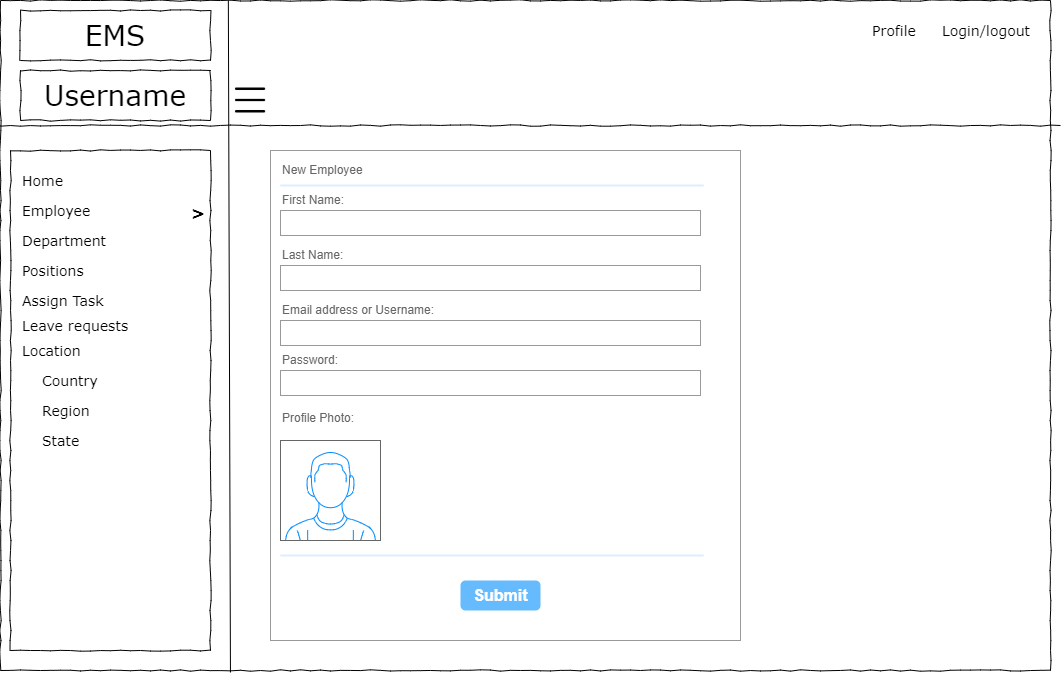

The diagram above was exported from draw.io. Its source (the exported page's mxGraphModel, read from the mxfile embedded in the PNG):
<mxGraphModel dx="1038" dy="489" grid="1" gridSize="10" guides="1" tooltips="1" connect="1" arrows="1" fold="1" page="1" pageScale="1" pageWidth="1100" pageHeight="850" background="none" math="0" shadow="0">
  <root>
    <mxCell id="0" />
    <mxCell id="1" parent="0" />
    <mxCell id="677b7b8949515195-1" value="" style="whiteSpace=wrap;html=1;rounded=0;shadow=0;labelBackgroundColor=none;strokeColor=#000000;strokeWidth=1;fillColor=none;fontFamily=Verdana;fontSize=12;fontColor=#000000;align=center;comic=1;" parent="1" vertex="1">
      <mxGeometry x="20" y="20" width="1050" height="670" as="geometry" />
    </mxCell>
    <mxCell id="677b7b8949515195-2" value="EMS" style="whiteSpace=wrap;html=1;rounded=0;shadow=0;labelBackgroundColor=none;strokeWidth=1;fontFamily=Verdana;fontSize=28;align=center;comic=1;" parent="1" vertex="1">
      <mxGeometry x="40" y="30" width="190" height="50" as="geometry" />
    </mxCell>
    <mxCell id="677b7b8949515195-6" value="Profile&amp;nbsp;" style="text;html=1;points=[];align=left;verticalAlign=top;spacingTop=-4;fontSize=14;fontFamily=Verdana" parent="1" vertex="1">
      <mxGeometry x="890" y="40" width="60" height="20" as="geometry" />
    </mxCell>
    <mxCell id="677b7b8949515195-7" value="Login/logout&amp;nbsp;" style="text;html=1;points=[];align=left;verticalAlign=top;spacingTop=-4;fontSize=14;fontFamily=Verdana" parent="1" vertex="1">
      <mxGeometry x="960" y="40" width="60" height="20" as="geometry" />
    </mxCell>
    <mxCell id="677b7b8949515195-8" value="" style="whiteSpace=wrap;html=1;rounded=0;shadow=0;labelBackgroundColor=none;strokeWidth=1;fillColor=none;fontFamily=Verdana;fontSize=12;align=center;comic=1;" parent="1" vertex="1">
      <mxGeometry x="30" y="170" width="200" height="500" as="geometry" />
    </mxCell>
    <mxCell id="677b7b8949515195-9" value="" style="line;strokeWidth=1;html=1;rounded=0;shadow=0;labelBackgroundColor=none;fillColor=none;fontFamily=Verdana;fontSize=14;fontColor=#000000;align=center;comic=1;" parent="1" vertex="1">
      <mxGeometry x="20" y="140" width="1060" height="10" as="geometry" />
    </mxCell>
    <mxCell id="677b7b8949515195-27" value="Employee" style="text;html=1;points=[];align=left;verticalAlign=top;spacingTop=-4;fontSize=14;fontFamily=Verdana" parent="1" vertex="1">
      <mxGeometry x="40" y="220" width="170" height="20" as="geometry" />
    </mxCell>
    <mxCell id="677b7b8949515195-28" value="Department" style="text;html=1;points=[];align=left;verticalAlign=top;spacingTop=-4;fontSize=14;fontFamily=Verdana" parent="1" vertex="1">
      <mxGeometry x="40" y="250" width="170" height="20" as="geometry" />
    </mxCell>
    <mxCell id="677b7b8949515195-29" value="Positions" style="text;html=1;points=[];align=left;verticalAlign=top;spacingTop=-4;fontSize=14;fontFamily=Verdana" parent="1" vertex="1">
      <mxGeometry x="40" y="280" width="170" height="20" as="geometry" />
    </mxCell>
    <mxCell id="677b7b8949515195-31" value="Leave requests&amp;nbsp;" style="text;html=1;points=[];align=left;verticalAlign=top;spacingTop=-4;fontSize=14;fontFamily=Verdana" parent="1" vertex="1">
      <mxGeometry x="40" y="335" width="170" height="20" as="geometry" />
    </mxCell>
    <mxCell id="677b7b8949515195-33" value="Location" style="text;html=1;points=[];align=left;verticalAlign=top;spacingTop=-4;fontSize=14;fontFamily=Verdana" parent="1" vertex="1">
      <mxGeometry x="40" y="360" width="170" height="20" as="geometry" />
    </mxCell>
    <mxCell id="677b7b8949515195-41" value="Assign Task" style="text;html=1;points=[];align=left;verticalAlign=top;spacingTop=-4;fontSize=14;fontFamily=Verdana" parent="1" vertex="1">
      <mxGeometry x="40" y="310" width="170" height="20" as="geometry" />
    </mxCell>
    <mxCell id="F1Iq9SSVciFS708BHlPg-1" value="" style="endArrow=none;html=1;rounded=0;entryX=0.217;entryY=0;entryDx=0;entryDy=0;entryPerimeter=0;exitX=0.219;exitY=1.003;exitDx=0;exitDy=0;exitPerimeter=0;" parent="1" source="677b7b8949515195-1" target="677b7b8949515195-1" edge="1">
      <mxGeometry width="50" height="50" relative="1" as="geometry">
        <mxPoint x="500" y="290" as="sourcePoint" />
        <mxPoint x="550" y="240" as="targetPoint" />
        <Array as="points" />
      </mxGeometry>
    </mxCell>
    <mxCell id="F1Iq9SSVciFS708BHlPg-2" value="Username" style="whiteSpace=wrap;html=1;rounded=0;shadow=0;labelBackgroundColor=none;strokeWidth=1;fontFamily=Verdana;fontSize=28;align=center;comic=1;" parent="1" vertex="1">
      <mxGeometry x="40" y="90" width="190" height="50" as="geometry" />
    </mxCell>
    <mxCell id="F1Iq9SSVciFS708BHlPg-3" value="Home" style="text;html=1;points=[];align=left;verticalAlign=top;spacingTop=-4;fontSize=14;fontFamily=Verdana" parent="1" vertex="1">
      <mxGeometry x="40" y="190" width="170" height="20" as="geometry" />
    </mxCell>
    <mxCell id="F1Iq9SSVciFS708BHlPg-4" value="Country" style="text;html=1;points=[];align=left;verticalAlign=top;spacingTop=-4;fontSize=14;fontFamily=Verdana" parent="1" vertex="1">
      <mxGeometry x="60" y="390" width="170" height="20" as="geometry" />
    </mxCell>
    <mxCell id="F1Iq9SSVciFS708BHlPg-5" value="Region" style="text;html=1;points=[];align=left;verticalAlign=top;spacingTop=-4;fontSize=14;fontFamily=Verdana" parent="1" vertex="1">
      <mxGeometry x="60" y="420" width="170" height="20" as="geometry" />
    </mxCell>
    <mxCell id="F1Iq9SSVciFS708BHlPg-6" value="State" style="text;html=1;points=[];align=left;verticalAlign=top;spacingTop=-4;fontSize=14;fontFamily=Verdana" parent="1" vertex="1">
      <mxGeometry x="60" y="450" width="170" height="20" as="geometry" />
    </mxCell>
    <mxCell id="F1Iq9SSVciFS708BHlPg-11" value="" style="shape=image;html=1;verticalAlign=top;verticalLabelPosition=bottom;labelBackgroundColor=#ffffff;imageAspect=0;aspect=fixed;image=https://cdn0.iconfinder.com/data/icons/user-interface-1-32/32/hamburger-menu-128.png;fontSize=20;" parent="1" vertex="1">
      <mxGeometry x="250" y="100" width="40" height="40" as="geometry" />
    </mxCell>
    <mxCell id="F1Iq9SSVciFS708BHlPg-12" value="&lt;b&gt;&lt;font style=&quot;font-size: 16px&quot;&gt;&amp;gt;&lt;/font&gt;&lt;/b&gt;" style="text;html=1;points=[];align=left;verticalAlign=top;spacingTop=-4;fontSize=14;fontFamily=Verdana" parent="1" vertex="1">
      <mxGeometry x="209" y="220" width="170" height="20" as="geometry" />
    </mxCell>
    <mxCell id="v3jSj8Ym7Ula2TUaj2bn-1" value="" style="strokeWidth=1;shadow=0;dashed=0;align=center;html=1;shape=mxgraph.mockup.forms.rrect;rSize=0;strokeColor=#999999;fillColor=#ffffff;fontSize=18;" parent="1" vertex="1">
      <mxGeometry x="290" y="170" width="470" height="490" as="geometry" />
    </mxCell>
    <mxCell id="v3jSj8Ym7Ula2TUaj2bn-2" value="New Employee" style="strokeWidth=1;shadow=0;dashed=0;align=center;html=1;shape=mxgraph.mockup.forms.anchor;fontSize=12;fontColor=#666666;align=left;resizeWidth=1;spacingLeft=0;" parent="v3jSj8Ym7Ula2TUaj2bn-1" vertex="1">
      <mxGeometry width="235" height="20" relative="1" as="geometry">
        <mxPoint x="10" y="10" as="offset" />
      </mxGeometry>
    </mxCell>
    <mxCell id="v3jSj8Ym7Ula2TUaj2bn-3" value="" style="shape=line;strokeColor=#ddeeff;strokeWidth=2;html=1;resizeWidth=1;fontSize=18;" parent="v3jSj8Ym7Ula2TUaj2bn-1" vertex="1">
      <mxGeometry width="423" height="10" relative="1" as="geometry">
        <mxPoint x="10" y="30" as="offset" />
      </mxGeometry>
    </mxCell>
    <mxCell id="v3jSj8Ym7Ula2TUaj2bn-4" value="First Name:" style="strokeWidth=1;shadow=0;dashed=0;align=center;html=1;shape=mxgraph.mockup.forms.anchor;fontSize=12;fontColor=#666666;align=left;resizeWidth=1;spacingLeft=0;" parent="v3jSj8Ym7Ula2TUaj2bn-1" vertex="1">
      <mxGeometry width="235" height="20" relative="1" as="geometry">
        <mxPoint x="10" y="40" as="offset" />
      </mxGeometry>
    </mxCell>
    <mxCell id="v3jSj8Ym7Ula2TUaj2bn-5" value="" style="strokeWidth=1;shadow=0;dashed=0;align=center;html=1;shape=mxgraph.mockup.forms.rrect;rSize=0;strokeColor=#999999;fontColor=#666666;align=left;spacingLeft=5;resizeWidth=1;fontSize=18;" parent="v3jSj8Ym7Ula2TUaj2bn-1" vertex="1">
      <mxGeometry width="420" height="25" relative="1" as="geometry">
        <mxPoint x="10" y="60" as="offset" />
      </mxGeometry>
    </mxCell>
    <mxCell id="v3jSj8Ym7Ula2TUaj2bn-6" value="Last Name:" style="strokeWidth=1;shadow=0;dashed=0;align=center;html=1;shape=mxgraph.mockup.forms.anchor;fontSize=12;fontColor=#666666;align=left;resizeWidth=1;spacingLeft=0;" parent="v3jSj8Ym7Ula2TUaj2bn-1" vertex="1">
      <mxGeometry width="235" height="20" relative="1" as="geometry">
        <mxPoint x="10" y="95" as="offset" />
      </mxGeometry>
    </mxCell>
    <mxCell id="v3jSj8Ym7Ula2TUaj2bn-7" value="" style="strokeWidth=1;shadow=0;dashed=0;align=center;html=1;shape=mxgraph.mockup.forms.rrect;rSize=0;strokeColor=#999999;fontColor=#666666;align=left;spacingLeft=5;resizeWidth=1;fontSize=18;" parent="v3jSj8Ym7Ula2TUaj2bn-1" vertex="1">
      <mxGeometry width="420" height="25" relative="1" as="geometry">
        <mxPoint x="10" y="115" as="offset" />
      </mxGeometry>
    </mxCell>
    <mxCell id="v3jSj8Ym7Ula2TUaj2bn-10" value="" style="shape=line;strokeColor=#ddeeff;strokeWidth=2;html=1;resizeWidth=1;fontSize=18;" parent="v3jSj8Ym7Ula2TUaj2bn-1" vertex="1">
      <mxGeometry y="1" width="423" height="10" relative="1" as="geometry">
        <mxPoint x="10" y="-90" as="offset" />
      </mxGeometry>
    </mxCell>
    <mxCell id="v3jSj8Ym7Ula2TUaj2bn-12" value="Submit" style="strokeWidth=1;shadow=0;dashed=0;align=center;html=1;shape=mxgraph.mockup.forms.rrect;rSize=5;strokeColor=none;fontColor=#ffffff;fillColor=#66bbff;fontSize=16;fontStyle=1;" parent="v3jSj8Ym7Ula2TUaj2bn-1" vertex="1">
      <mxGeometry y="1" width="80" height="30" relative="1" as="geometry">
        <mxPoint x="190" y="-60" as="offset" />
      </mxGeometry>
    </mxCell>
    <mxCell id="zsTuNJ45JEAAYh7GuzYI-1" value="" style="verticalLabelPosition=bottom;shadow=0;dashed=0;align=center;html=1;verticalAlign=top;strokeWidth=1;shape=mxgraph.mockup.containers.userMale;strokeColor=#666666;strokeColor2=#008cff;fontSize=12;" parent="v3jSj8Ym7Ula2TUaj2bn-1" vertex="1">
      <mxGeometry x="10" y="290" width="100" height="100" as="geometry" />
    </mxCell>
    <mxCell id="zsTuNJ45JEAAYh7GuzYI-2" value="Profile Photo:" style="strokeWidth=1;shadow=0;dashed=0;align=center;html=1;shape=mxgraph.mockup.forms.anchor;fontSize=12;fontColor=#666666;align=left;resizeWidth=1;spacingLeft=0;" parent="v3jSj8Ym7Ula2TUaj2bn-1" vertex="1">
      <mxGeometry x="10" y="258" width="235" height="20" as="geometry" />
    </mxCell>
    <mxCell id="zsTuNJ45JEAAYh7GuzYI-3" value="Email address or Username:" style="strokeWidth=1;shadow=0;dashed=0;align=center;html=1;shape=mxgraph.mockup.forms.anchor;fontSize=12;fontColor=#666666;align=left;resizeWidth=1;spacingLeft=0;" parent="v3jSj8Ym7Ula2TUaj2bn-1" vertex="1">
      <mxGeometry x="10" y="150" width="235" height="20" as="geometry" />
    </mxCell>
    <mxCell id="zsTuNJ45JEAAYh7GuzYI-4" value="Password:" style="strokeWidth=1;shadow=0;dashed=0;align=center;html=1;shape=mxgraph.mockup.forms.anchor;fontSize=12;fontColor=#666666;align=left;resizeWidth=1;spacingLeft=0;" parent="v3jSj8Ym7Ula2TUaj2bn-1" vertex="1">
      <mxGeometry x="10" y="200" width="235" height="20" as="geometry" />
    </mxCell>
    <mxCell id="zsTuNJ45JEAAYh7GuzYI-5" value="" style="strokeWidth=1;shadow=0;dashed=0;align=center;html=1;shape=mxgraph.mockup.forms.rrect;rSize=0;strokeColor=#999999;fontColor=#666666;align=left;spacingLeft=5;resizeWidth=1;fontSize=18;" parent="v3jSj8Ym7Ula2TUaj2bn-1" vertex="1">
      <mxGeometry x="10" y="170" width="420" height="25" as="geometry" />
    </mxCell>
    <mxCell id="zsTuNJ45JEAAYh7GuzYI-6" value="" style="strokeWidth=1;shadow=0;dashed=0;align=center;html=1;shape=mxgraph.mockup.forms.rrect;rSize=0;strokeColor=#999999;fontColor=#666666;align=left;spacingLeft=5;resizeWidth=1;fontSize=18;" parent="v3jSj8Ym7Ula2TUaj2bn-1" vertex="1">
      <mxGeometry x="10" y="220" width="420" height="25" as="geometry" />
    </mxCell>
  </root>
</mxGraphModel>